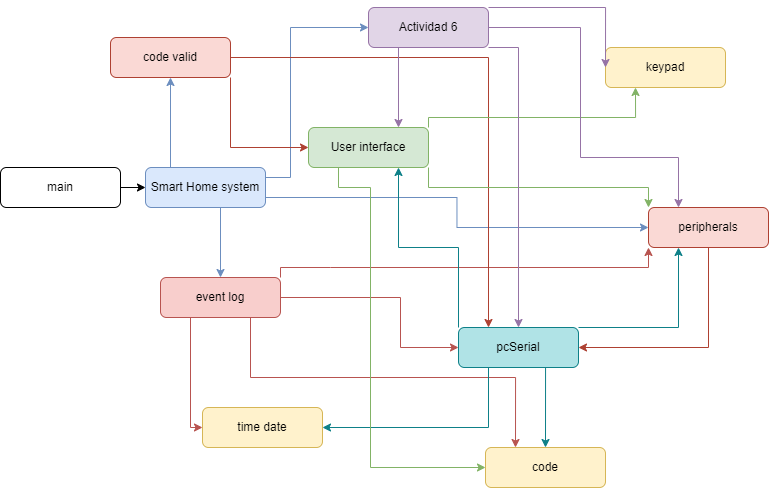

The diagram above was exported from draw.io. Its source (the exported page's mxGraphModel, read from the mxfile embedded in the PNG):
<mxGraphModel dx="1248" dy="568" grid="1" gridSize="10" guides="1" tooltips="1" connect="1" arrows="1" fold="1" page="1" pageScale="1" pageWidth="827" pageHeight="1169" math="0" shadow="0">
  <root>
    <mxCell id="WIyWlLk6GJQsqaUBKTNV-0" />
    <mxCell id="WIyWlLk6GJQsqaUBKTNV-1" parent="WIyWlLk6GJQsqaUBKTNV-0" />
    <mxCell id="xTOeRPZDgSnIErH44vOB-34" value="keypad" style="rounded=1;whiteSpace=wrap;html=1;fontSize=12;glass=0;strokeWidth=1;shadow=0;fillColor=#fff2cc;strokeColor=#d6b656;" vertex="1" parent="WIyWlLk6GJQsqaUBKTNV-1">
      <mxGeometry x="615" y="100" width="120" height="40" as="geometry" />
    </mxCell>
    <mxCell id="xTOeRPZDgSnIErH44vOB-35" style="edgeStyle=orthogonalEdgeStyle;rounded=0;orthogonalLoop=1;jettySize=auto;html=1;exitX=0.5;exitY=1;exitDx=0;exitDy=0;entryX=0.5;entryY=0;entryDx=0;entryDy=0;fillColor=#dae8fc;strokeColor=#6c8ebf;" edge="1" parent="WIyWlLk6GJQsqaUBKTNV-1" source="xTOeRPZDgSnIErH44vOB-39" target="xTOeRPZDgSnIErH44vOB-44">
      <mxGeometry relative="1" as="geometry">
        <Array as="points">
          <mxPoint x="230" y="260" />
        </Array>
      </mxGeometry>
    </mxCell>
    <mxCell id="xTOeRPZDgSnIErH44vOB-37" style="edgeStyle=orthogonalEdgeStyle;rounded=0;orthogonalLoop=1;jettySize=auto;html=1;entryX=0;entryY=0.5;entryDx=0;entryDy=0;fillColor=#dae8fc;strokeColor=#6c8ebf;" edge="1" parent="WIyWlLk6GJQsqaUBKTNV-1" target="xTOeRPZDgSnIErH44vOB-54">
      <mxGeometry relative="1" as="geometry">
        <mxPoint x="275" y="250" as="sourcePoint" />
      </mxGeometry>
    </mxCell>
    <mxCell id="xTOeRPZDgSnIErH44vOB-38" style="edgeStyle=orthogonalEdgeStyle;rounded=0;orthogonalLoop=1;jettySize=auto;html=1;exitX=1;exitY=0.25;exitDx=0;exitDy=0;entryX=0;entryY=0.5;entryDx=0;entryDy=0;fillColor=#dae8fc;strokeColor=#6c8ebf;" edge="1" parent="WIyWlLk6GJQsqaUBKTNV-1" source="xTOeRPZDgSnIErH44vOB-39" target="xTOeRPZDgSnIErH44vOB-66">
      <mxGeometry relative="1" as="geometry">
        <Array as="points">
          <mxPoint x="300" y="230" />
          <mxPoint x="300" y="80" />
        </Array>
      </mxGeometry>
    </mxCell>
    <mxCell id="xTOeRPZDgSnIErH44vOB-69" style="edgeStyle=orthogonalEdgeStyle;rounded=0;orthogonalLoop=1;jettySize=auto;html=1;exitX=0.25;exitY=0;exitDx=0;exitDy=0;entryX=0.5;entryY=1;entryDx=0;entryDy=0;fillColor=#dae8fc;strokeColor=#6c8ebf;" edge="1" parent="WIyWlLk6GJQsqaUBKTNV-1" source="xTOeRPZDgSnIErH44vOB-39" target="xTOeRPZDgSnIErH44vOB-47">
      <mxGeometry relative="1" as="geometry">
        <Array as="points">
          <mxPoint x="180" y="220" />
        </Array>
      </mxGeometry>
    </mxCell>
    <mxCell id="xTOeRPZDgSnIErH44vOB-39" value="Smart Home system" style="rounded=1;whiteSpace=wrap;html=1;fontSize=12;glass=0;strokeWidth=1;shadow=0;fillColor=#dae8fc;strokeColor=#6c8ebf;" vertex="1" parent="WIyWlLk6GJQsqaUBKTNV-1">
      <mxGeometry x="155" y="220" width="120" height="40" as="geometry" />
    </mxCell>
    <mxCell id="xTOeRPZDgSnIErH44vOB-41" style="edgeStyle=orthogonalEdgeStyle;rounded=0;orthogonalLoop=1;jettySize=auto;html=1;exitX=1;exitY=0;exitDx=0;exitDy=0;entryX=0;entryY=1;entryDx=0;entryDy=0;fillColor=#f8cecc;strokeColor=#b85450;" edge="1" parent="WIyWlLk6GJQsqaUBKTNV-1" source="xTOeRPZDgSnIErH44vOB-44" target="xTOeRPZDgSnIErH44vOB-54">
      <mxGeometry relative="1" as="geometry">
        <Array as="points">
          <mxPoint x="340" y="320" />
          <mxPoint x="340" y="320" />
        </Array>
      </mxGeometry>
    </mxCell>
    <mxCell id="xTOeRPZDgSnIErH44vOB-72" style="edgeStyle=orthogonalEdgeStyle;rounded=0;orthogonalLoop=1;jettySize=auto;html=1;exitX=1;exitY=0.5;exitDx=0;exitDy=0;entryX=0;entryY=0.5;entryDx=0;entryDy=0;fillColor=#f8cecc;strokeColor=#b85450;" edge="1" parent="WIyWlLk6GJQsqaUBKTNV-1" source="xTOeRPZDgSnIErH44vOB-44" target="xTOeRPZDgSnIErH44vOB-52">
      <mxGeometry relative="1" as="geometry">
        <Array as="points">
          <mxPoint x="410" y="350" />
          <mxPoint x="410" y="400" />
        </Array>
      </mxGeometry>
    </mxCell>
    <mxCell id="xTOeRPZDgSnIErH44vOB-75" style="edgeStyle=orthogonalEdgeStyle;rounded=0;orthogonalLoop=1;jettySize=auto;html=1;exitX=0.25;exitY=1;exitDx=0;exitDy=0;entryX=0;entryY=0.5;entryDx=0;entryDy=0;fillColor=#f8cecc;strokeColor=#b85450;" edge="1" parent="WIyWlLk6GJQsqaUBKTNV-1" source="xTOeRPZDgSnIErH44vOB-44" target="xTOeRPZDgSnIErH44vOB-57">
      <mxGeometry relative="1" as="geometry">
        <Array as="points">
          <mxPoint x="200" y="480" />
        </Array>
      </mxGeometry>
    </mxCell>
    <mxCell id="xTOeRPZDgSnIErH44vOB-82" style="edgeStyle=orthogonalEdgeStyle;rounded=0;orthogonalLoop=1;jettySize=auto;html=1;exitX=0.75;exitY=1;exitDx=0;exitDy=0;entryX=0.25;entryY=0;entryDx=0;entryDy=0;fillColor=#f8cecc;strokeColor=#b85450;" edge="1" parent="WIyWlLk6GJQsqaUBKTNV-1" source="xTOeRPZDgSnIErH44vOB-44" target="xTOeRPZDgSnIErH44vOB-53">
      <mxGeometry relative="1" as="geometry">
        <Array as="points">
          <mxPoint x="260" y="430" />
          <mxPoint x="525" y="430" />
        </Array>
      </mxGeometry>
    </mxCell>
    <mxCell id="xTOeRPZDgSnIErH44vOB-44" value="event log" style="rounded=1;whiteSpace=wrap;html=1;fontSize=12;glass=0;strokeWidth=1;shadow=0;fillColor=#f8cecc;strokeColor=#b85450;" vertex="1" parent="WIyWlLk6GJQsqaUBKTNV-1">
      <mxGeometry x="170" y="330" width="120" height="40" as="geometry" />
    </mxCell>
    <mxCell id="xTOeRPZDgSnIErH44vOB-68" style="edgeStyle=orthogonalEdgeStyle;rounded=0;orthogonalLoop=1;jettySize=auto;html=1;exitX=1;exitY=1;exitDx=0;exitDy=0;entryX=0;entryY=0.5;entryDx=0;entryDy=0;fillColor=#fad9d5;strokeColor=#ae4132;" edge="1" parent="WIyWlLk6GJQsqaUBKTNV-1" source="xTOeRPZDgSnIErH44vOB-47" target="xTOeRPZDgSnIErH44vOB-61">
      <mxGeometry relative="1" as="geometry" />
    </mxCell>
    <mxCell id="xTOeRPZDgSnIErH44vOB-81" style="edgeStyle=orthogonalEdgeStyle;rounded=0;orthogonalLoop=1;jettySize=auto;html=1;exitX=1;exitY=0.5;exitDx=0;exitDy=0;entryX=0.25;entryY=0;entryDx=0;entryDy=0;fillColor=#fad9d5;strokeColor=#ae4132;" edge="1" parent="WIyWlLk6GJQsqaUBKTNV-1" source="xTOeRPZDgSnIErH44vOB-47" target="xTOeRPZDgSnIErH44vOB-52">
      <mxGeometry relative="1" as="geometry" />
    </mxCell>
    <mxCell id="xTOeRPZDgSnIErH44vOB-47" value="code valid" style="rounded=1;whiteSpace=wrap;html=1;fontSize=12;glass=0;strokeWidth=1;shadow=0;fillColor=#fad9d5;strokeColor=#ae4132;" vertex="1" parent="WIyWlLk6GJQsqaUBKTNV-1">
      <mxGeometry x="120" y="90" width="120" height="40" as="geometry" />
    </mxCell>
    <mxCell id="xTOeRPZDgSnIErH44vOB-48" style="edgeStyle=orthogonalEdgeStyle;rounded=0;orthogonalLoop=1;jettySize=auto;html=1;exitX=0;exitY=0;exitDx=0;exitDy=0;entryX=0.75;entryY=1;entryDx=0;entryDy=0;fillColor=#b0e3e6;strokeColor=#0e8088;" edge="1" parent="WIyWlLk6GJQsqaUBKTNV-1" source="xTOeRPZDgSnIErH44vOB-52" target="xTOeRPZDgSnIErH44vOB-61">
      <mxGeometry relative="1" as="geometry" />
    </mxCell>
    <mxCell id="xTOeRPZDgSnIErH44vOB-50" style="edgeStyle=orthogonalEdgeStyle;rounded=0;orthogonalLoop=1;jettySize=auto;html=1;exitX=1;exitY=0;exitDx=0;exitDy=0;entryX=0.25;entryY=1;entryDx=0;entryDy=0;fillColor=#b0e3e6;strokeColor=#0e8088;" edge="1" parent="WIyWlLk6GJQsqaUBKTNV-1" source="xTOeRPZDgSnIErH44vOB-52" target="xTOeRPZDgSnIErH44vOB-54">
      <mxGeometry relative="1" as="geometry">
        <Array as="points">
          <mxPoint x="688" y="380" />
        </Array>
      </mxGeometry>
    </mxCell>
    <mxCell id="xTOeRPZDgSnIErH44vOB-76" style="edgeStyle=orthogonalEdgeStyle;rounded=0;orthogonalLoop=1;jettySize=auto;html=1;exitX=0.25;exitY=1;exitDx=0;exitDy=0;entryX=1;entryY=0.5;entryDx=0;entryDy=0;fillColor=#b0e3e6;strokeColor=#0e8088;" edge="1" parent="WIyWlLk6GJQsqaUBKTNV-1" source="xTOeRPZDgSnIErH44vOB-52" target="xTOeRPZDgSnIErH44vOB-57">
      <mxGeometry relative="1" as="geometry">
        <Array as="points">
          <mxPoint x="498" y="480" />
        </Array>
      </mxGeometry>
    </mxCell>
    <mxCell id="xTOeRPZDgSnIErH44vOB-79" style="edgeStyle=orthogonalEdgeStyle;rounded=0;orthogonalLoop=1;jettySize=auto;html=1;exitX=0.75;exitY=1;exitDx=0;exitDy=0;entryX=0.5;entryY=0;entryDx=0;entryDy=0;fillColor=#b0e3e6;strokeColor=#0e8088;" edge="1" parent="WIyWlLk6GJQsqaUBKTNV-1" source="xTOeRPZDgSnIErH44vOB-52" target="xTOeRPZDgSnIErH44vOB-53">
      <mxGeometry relative="1" as="geometry">
        <Array as="points">
          <mxPoint x="555" y="420" />
        </Array>
      </mxGeometry>
    </mxCell>
    <mxCell id="xTOeRPZDgSnIErH44vOB-52" value="pcSerial" style="rounded=1;whiteSpace=wrap;html=1;fontSize=12;glass=0;strokeWidth=1;shadow=0;fillColor=#b0e3e6;strokeColor=#0e8088;" vertex="1" parent="WIyWlLk6GJQsqaUBKTNV-1">
      <mxGeometry x="468" y="380" width="120" height="40" as="geometry" />
    </mxCell>
    <mxCell id="xTOeRPZDgSnIErH44vOB-53" value="code" style="rounded=1;whiteSpace=wrap;html=1;fontSize=12;glass=0;strokeWidth=1;shadow=0;fillColor=#fff2cc;strokeColor=#d6b656;" vertex="1" parent="WIyWlLk6GJQsqaUBKTNV-1">
      <mxGeometry x="495" y="500" width="120" height="40" as="geometry" />
    </mxCell>
    <mxCell id="xTOeRPZDgSnIErH44vOB-84" style="edgeStyle=orthogonalEdgeStyle;rounded=0;orthogonalLoop=1;jettySize=auto;html=1;exitX=1;exitY=0.5;exitDx=0;exitDy=0;entryX=0;entryY=0.5;entryDx=0;entryDy=0;" edge="1" parent="WIyWlLk6GJQsqaUBKTNV-1" source="xTOeRPZDgSnIErH44vOB-56" target="xTOeRPZDgSnIErH44vOB-39">
      <mxGeometry relative="1" as="geometry" />
    </mxCell>
    <mxCell id="xTOeRPZDgSnIErH44vOB-56" value="main" style="rounded=1;whiteSpace=wrap;html=1;fontSize=12;glass=0;strokeWidth=1;shadow=0;" vertex="1" parent="WIyWlLk6GJQsqaUBKTNV-1">
      <mxGeometry x="10" y="220" width="120" height="40" as="geometry" />
    </mxCell>
    <mxCell id="xTOeRPZDgSnIErH44vOB-57" value="time date" style="rounded=1;whiteSpace=wrap;html=1;fontSize=12;glass=0;strokeWidth=1;shadow=0;fillColor=#fff2cc;strokeColor=#d6b656;" vertex="1" parent="WIyWlLk6GJQsqaUBKTNV-1">
      <mxGeometry x="212" y="460" width="120" height="40" as="geometry" />
    </mxCell>
    <mxCell id="xTOeRPZDgSnIErH44vOB-77" style="edgeStyle=orthogonalEdgeStyle;rounded=0;orthogonalLoop=1;jettySize=auto;html=1;exitX=0.25;exitY=1;exitDx=0;exitDy=0;entryX=0;entryY=0.5;entryDx=0;entryDy=0;fillColor=#d5e8d4;strokeColor=#82b366;" edge="1" parent="WIyWlLk6GJQsqaUBKTNV-1" source="xTOeRPZDgSnIErH44vOB-61" target="xTOeRPZDgSnIErH44vOB-53">
      <mxGeometry relative="1" as="geometry">
        <Array as="points">
          <mxPoint x="348" y="240" />
          <mxPoint x="380" y="240" />
          <mxPoint x="380" y="520" />
        </Array>
      </mxGeometry>
    </mxCell>
    <mxCell id="xTOeRPZDgSnIErH44vOB-80" style="edgeStyle=orthogonalEdgeStyle;rounded=0;orthogonalLoop=1;jettySize=auto;html=1;exitX=1;exitY=0;exitDx=0;exitDy=0;entryX=0.25;entryY=1;entryDx=0;entryDy=0;fillColor=#d5e8d4;strokeColor=#82b366;" edge="1" parent="WIyWlLk6GJQsqaUBKTNV-1" source="xTOeRPZDgSnIErH44vOB-61" target="xTOeRPZDgSnIErH44vOB-34">
      <mxGeometry relative="1" as="geometry">
        <Array as="points">
          <mxPoint x="438" y="170" />
          <mxPoint x="645" y="170" />
        </Array>
      </mxGeometry>
    </mxCell>
    <mxCell id="xTOeRPZDgSnIErH44vOB-85" style="edgeStyle=orthogonalEdgeStyle;rounded=0;orthogonalLoop=1;jettySize=auto;html=1;exitX=1;exitY=1;exitDx=0;exitDy=0;entryX=0;entryY=0;entryDx=0;entryDy=0;fillColor=#d5e8d4;gradientColor=#97d077;strokeColor=#82b366;" edge="1" parent="WIyWlLk6GJQsqaUBKTNV-1" source="xTOeRPZDgSnIErH44vOB-61" target="xTOeRPZDgSnIErH44vOB-54">
      <mxGeometry relative="1" as="geometry" />
    </mxCell>
    <mxCell id="xTOeRPZDgSnIErH44vOB-61" value="User interface" style="rounded=1;whiteSpace=wrap;html=1;fontSize=12;glass=0;strokeWidth=1;shadow=0;fillColor=#d5e8d4;strokeColor=#82b366;" vertex="1" parent="WIyWlLk6GJQsqaUBKTNV-1">
      <mxGeometry x="318" y="180" width="120" height="40" as="geometry" />
    </mxCell>
    <mxCell id="xTOeRPZDgSnIErH44vOB-62" style="edgeStyle=orthogonalEdgeStyle;rounded=0;orthogonalLoop=1;jettySize=auto;html=1;exitX=1;exitY=0;exitDx=0;exitDy=0;entryX=0;entryY=0.5;entryDx=0;entryDy=0;fillColor=#e1d5e7;strokeColor=#9673a6;" edge="1" parent="WIyWlLk6GJQsqaUBKTNV-1" source="xTOeRPZDgSnIErH44vOB-66" target="xTOeRPZDgSnIErH44vOB-34">
      <mxGeometry relative="1" as="geometry">
        <Array as="points">
          <mxPoint x="615" y="60" />
        </Array>
      </mxGeometry>
    </mxCell>
    <mxCell id="xTOeRPZDgSnIErH44vOB-63" style="edgeStyle=orthogonalEdgeStyle;rounded=0;orthogonalLoop=1;jettySize=auto;html=1;exitX=1;exitY=1;exitDx=0;exitDy=0;entryX=0.5;entryY=0;entryDx=0;entryDy=0;fillColor=#e1d5e7;strokeColor=#9673a6;" edge="1" parent="WIyWlLk6GJQsqaUBKTNV-1" source="xTOeRPZDgSnIErH44vOB-66" target="xTOeRPZDgSnIErH44vOB-52">
      <mxGeometry relative="1" as="geometry">
        <Array as="points">
          <mxPoint x="528" y="100" />
        </Array>
      </mxGeometry>
    </mxCell>
    <mxCell id="xTOeRPZDgSnIErH44vOB-64" style="edgeStyle=orthogonalEdgeStyle;rounded=0;orthogonalLoop=1;jettySize=auto;html=1;exitX=1;exitY=0.5;exitDx=0;exitDy=0;entryX=0.25;entryY=0;entryDx=0;entryDy=0;fillColor=#e1d5e7;strokeColor=#9673a6;" edge="1" parent="WIyWlLk6GJQsqaUBKTNV-1" source="xTOeRPZDgSnIErH44vOB-66" target="xTOeRPZDgSnIErH44vOB-54">
      <mxGeometry relative="1" as="geometry">
        <Array as="points">
          <mxPoint x="590" y="80" />
          <mxPoint x="590" y="210" />
          <mxPoint x="688" y="210" />
        </Array>
      </mxGeometry>
    </mxCell>
    <mxCell id="xTOeRPZDgSnIErH44vOB-70" style="edgeStyle=orthogonalEdgeStyle;rounded=0;orthogonalLoop=1;jettySize=auto;html=1;exitX=0.25;exitY=1;exitDx=0;exitDy=0;entryX=0.75;entryY=0;entryDx=0;entryDy=0;fillColor=#e1d5e7;strokeColor=#9673a6;" edge="1" parent="WIyWlLk6GJQsqaUBKTNV-1" source="xTOeRPZDgSnIErH44vOB-66" target="xTOeRPZDgSnIErH44vOB-61">
      <mxGeometry relative="1" as="geometry" />
    </mxCell>
    <mxCell id="xTOeRPZDgSnIErH44vOB-66" value="Actividad 6" style="rounded=1;whiteSpace=wrap;html=1;fontSize=12;glass=0;strokeWidth=1;shadow=0;fillColor=#e1d5e7;strokeColor=#9673a6;" vertex="1" parent="WIyWlLk6GJQsqaUBKTNV-1">
      <mxGeometry x="378" y="60" width="120" height="40" as="geometry" />
    </mxCell>
    <mxCell id="xTOeRPZDgSnIErH44vOB-71" style="edgeStyle=orthogonalEdgeStyle;rounded=0;orthogonalLoop=1;jettySize=auto;html=1;exitX=0.5;exitY=1;exitDx=0;exitDy=0;entryX=1;entryY=0.5;entryDx=0;entryDy=0;fillColor=#fad9d5;strokeColor=#ae4132;" edge="1" parent="WIyWlLk6GJQsqaUBKTNV-1" source="xTOeRPZDgSnIErH44vOB-54" target="xTOeRPZDgSnIErH44vOB-52">
      <mxGeometry relative="1" as="geometry" />
    </mxCell>
    <mxCell id="xTOeRPZDgSnIErH44vOB-54" value="peripherals" style="rounded=1;whiteSpace=wrap;html=1;fontSize=12;glass=0;strokeWidth=1;shadow=0;fillColor=#fad9d5;strokeColor=#ae4132;" vertex="1" parent="WIyWlLk6GJQsqaUBKTNV-1">
      <mxGeometry x="658" y="260" width="120" height="40" as="geometry" />
    </mxCell>
  </root>
</mxGraphModel>